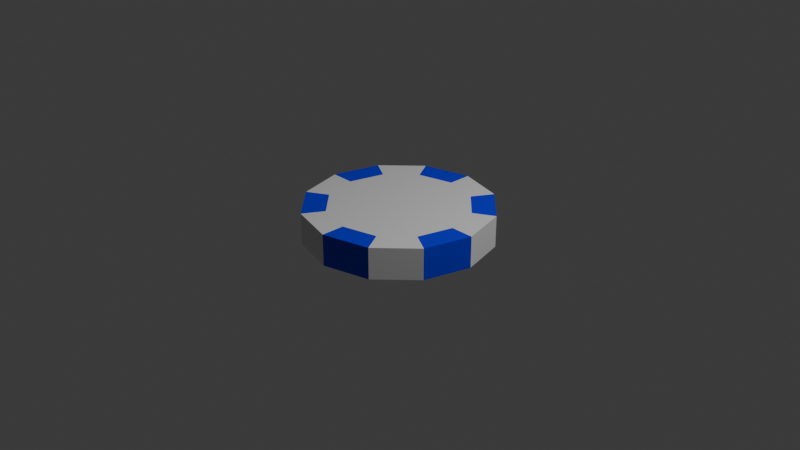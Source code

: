 # Source: ChouMa.blend  (saved by Blender 5.2.44; exported with 4.5.12 LTS)
import bpy
from mathutils import Matrix  # noqa: F401  (used for matrix-valued properties, if any)

bpy.ops.wm.read_factory_settings(use_empty=True)
scene = bpy.context.scene
scene.name = 'Scene'

# ---- collections
col_collection = bpy.data.collections.new('Collection'); scene.collection.children.link(col_collection)

# ---- materials (node trees are filled in below, after node groups)
mat_white = bpy.data.materials.new('white')
mat_blue = bpy.data.materials.new('blue')

# ---- material node trees
mat_white.use_nodes = True; mat_white.node_tree.nodes.clear()
_N = mat_white.node_tree.nodes; _L = mat_white.node_tree.links
n0 = _N.new('ShaderNodeBsdfPrincipled'); n0.name = '原理化 BSDF'; n0.location = (-200, 100)
n0.inputs[10].default_value = 0.005
n1 = _N.new('ShaderNodeOutputMaterial'); n1.name = '材质输出'; n1.location = (200, 100)
_L.new(n0.outputs[0], n1.inputs[0])
n1.is_active_output = True
mat_blue.use_nodes = True; mat_blue.node_tree.nodes.clear()
_N = mat_blue.node_tree.nodes; _L = mat_blue.node_tree.links
n0 = _N.new('ShaderNodeBsdfPrincipled'); n0.name = '原理化 BSDF'; n0.location = (-200, 100)
n0.inputs[0].default_value = (0.0, 0.01658, 0.8, 1.0)
n0.inputs[10].default_value = 0.005
n1 = _N.new('ShaderNodeOutputMaterial'); n1.name = '材质输出'; n1.location = (200, 100)
_L.new(n0.outputs[0], n1.inputs[0])
n1.is_active_output = True

# ---- world
world_world = bpy.data.worlds.new('World'); scene.world = world_world
world_world.use_nodes = True; world_world.node_tree.nodes.clear()
_N = world_world.node_tree.nodes; _L = world_world.node_tree.links
n0 = _N.new('ShaderNodeOutputWorld'); n0.name = 'World Output'; n0.location = (200, 100)
n1 = _N.new('ShaderNodeBackground'); n1.name = 'Background'; n1.location = (-200, 100)
n1.inputs[0].default_value = (0.05088, 0.05088, 0.05088, 1.0)
_L.new(n1.outputs[0], n0.inputs[0])
n0.is_active_output = True
world_world.color = (0.05088, 0.05088, 0.05088)
world_world.sun_shadow_jitter_overblur = 0.0

# ---- cameras
cam_camera = bpy.data.cameras.new('Camera')
cam_camera.clip_end = 100.0
cam_camera.ortho_scale = 7.314

# ---- lights
light_light = bpy.data.lights.new('Light', 'POINT')
light_light.energy = 1000.0
light_light.shadow_soft_size = 0.1

# ---- meshes
me_x = bpy.data.meshes.new('柱体')
me_x.from_pydata([(0.0, 0.749, -1.0), (0.0, 0.749, 1.0), (0.3745, 0.6486, -1.0), (0.3745, 0.6486, 1.0), (0.6486, 0.3745, -1.0), (0.6486, 0.3745, 1.0), (0.749, 0.0, -1.0), (0.749, 0.0, 1.0), (0.6486, -0.3745, -1.0), (0.6486, -0.3745, 1.0), (0.3745, -0.6486, -1.0), (0.3745, -0.6486, 1.0), (0.0, -0.749, -1.0), (0.0, -0.749, 1.0), (-0.3745, -0.6486, -1.0), (-0.3745, -0.6486, 1.0), (-0.6486, -0.3745, -1.0), (-0.6486, -0.3745, 1.0), (-0.749, 0.0, -1.0), (-0.749, 0.0, 1.0), (-0.6486, 0.3745, -1.0), (-0.6486, 0.3745, 1.0), (-0.3745, 0.6486, -1.0), (-0.3745, 0.6486, 1.0), (0.0, 1.0, -1.0), (0.5, 0.866, -1.0), (0.5, 0.866, 1.0), (0.0, 1.0, 1.0), (0.866, 0.5, -1.0), (0.866, 0.5, 1.0), (1.0, 0.0, -1.0), (1.0, 0.0, 1.0), (0.866, -0.5, -1.0), (0.866, -0.5, 1.0), (0.5, -0.866, -1.0), (0.5, -0.866, 1.0), (0.0, -1.0, -1.0), (0.0, -1.0, 1.0), (-0.5, -0.866, -1.0), (-0.5, -0.866, 1.0), (-0.866, -0.5, -1.0), (-0.866, -0.5, 1.0), (-1.0, 0.0, -1.0), (-1.0, 0.0, 1.0), (-0.866, 0.5, -1.0), (-0.866, 0.5, 1.0), (-0.5, 0.866, -1.0), (-0.5, 0.866, 1.0)], [], [(24, 27, 26, 25), (25, 26, 29, 28), (28, 29, 31, 30), (30, 31, 33, 32), (32, 33, 35, 34), (34, 35, 37, 36), (36, 37, 39, 38), (38, 39, 41, 40), (40, 41, 43, 42), (42, 43, 45, 44), (3, 1, 23, 21, 19, 17, 15, 13, 11, 9, 7, 5), (44, 45, 47, 46), (46, 47, 27, 24), (0, 2, 4, 6, 8, 10, 12, 14, 16, 18, 20, 22), (2, 0, 24, 25), (1, 3, 26, 27), (4, 2, 25, 28), (3, 5, 29, 26), (6, 4, 28, 30), (5, 7, 31, 29), (8, 6, 30, 32), (7, 9, 33, 31), (10, 8, 32, 34), (9, 11, 35, 33), (12, 10, 34, 36), (11, 13, 37, 35), (14, 12, 36, 38), (13, 15, 39, 37), (16, 14, 38, 40), (15, 17, 41, 39), (18, 16, 40, 42), (17, 19, 43, 41), (20, 18, 42, 44), (19, 21, 45, 43), (22, 20, 44, 46), (21, 23, 47, 45), (0, 22, 46, 24), (23, 1, 27, 47)])
me_x.polygons.foreach_set('material_index', [0, 1, 0, 1, 0, 1, 0, 1, 0, 1, 0, 0, 1, 0, 0, 0, 1, 1, 0, 0, 1, 1, 0, 0, 1, 1, 0, 0, 1, 1, 0, 0, 1, 1, 0, 0, 1, 1])
_uv = me_x.uv_layers.new(name='UV贴图')
_uv.uv.foreach_set('vector', [1.0, 0.5, 1.0, 1.0, 0.9167, 1.0, 0.9167, 0.5, 0.9167, 0.5, 0.9167, 1.0, 0.8333, 1.0, 0.8333, 0.5, 0.8333, 0.5, 0.8333, 1.0, 0.75, 1.0, 0.75, 0.5, 0.75, 0.5, 0.75, 1.0, 0.6667, 1.0, 0.6667, 0.5, 0.6667, 0.5, 0.6667, 1.0, 0.5833, 1.0, 0.5833, 0.5, 0.5833, 0.5, 0.5833, 1.0, 0.5, 1.0, 0.5, 0.5, 0.5, 0.5, 0.5, 1.0, 0.4167, 1.0, 0.4167, 0.5, 0.4167, 0.5, 0.4167, 1.0, 0.3333, 1.0, 0.3333, 0.5, 0.3333, 0.5, 0.3333, 1.0, 0.25, 1.0, 0.25, 0.5, 0.25, 0.5, 0.25, 1.0, 0.1667, 1.0, 0.1667, 0.5, 0.3399, 0.4057, 0.25, 0.4298, 0.1601, 0.4057, 0.09433, 0.3399, 0.07024, 0.25, 0.09433, 0.1601, 0.1601, 0.09433, 0.25, 0.07024, 0.3399, 0.09433, 0.4057, 0.1601, 0.4298, 0.25, 0.4057, 0.3399, 0.1667, 0.5, 0.1667, 1.0, 0.08333, 1.0, 0.08333, 0.5, 0.08333, 0.5, 0.08333, 1.0, 7.451e-08, 1.0, 7.451e-08, 0.5, 0.75, 0.4298, 0.8399, 0.4057, 0.9057, 0.3399, 0.9298, 0.25, 0.9057, 0.1601, 0.8399, 0.09433, 0.75, 0.07024, 0.6601, 0.09433, 0.5943, 0.1601, 0.5702, 0.25, 0.5943, 0.3399, 0.6601, 0.4057, 0.8399, 0.4057, 0.75, 0.4298, 0.75, 0.49, 0.87, 0.4578, 0.25, 0.4298, 0.3399, 0.4057, 0.37, 0.4578, 0.25, 0.49, 0.9057, 0.3399, 0.8399, 0.4057, 0.87, 0.4578, 0.9578, 0.37, 0.3399, 0.4057, 0.4057, 0.3399, 0.4578, 0.37, 0.37, 0.4578, 0.9298, 0.25, 0.9057, 0.3399, 0.9578, 0.37, 0.99, 0.25, 0.4057, 0.3399, 0.4298, 0.25, 0.49, 0.25, 0.4578, 0.37, 0.9057, 0.1601, 0.9298, 0.25, 0.99, 0.25, 0.9578, 0.13, 0.4298, 0.25, 0.4057, 0.1601, 0.4578, 0.13, 0.49, 0.25, 0.8399, 0.09433, 0.9057, 0.1601, 0.9578, 0.13, 0.87, 0.04215, 0.4057, 0.1601, 0.3399, 0.09433, 0.37, 0.04215, 0.4578, 0.13, 0.75, 0.07024, 0.8399, 0.09433, 0.87, 0.04215, 0.75, 0.01, 0.3399, 0.09433, 0.25, 0.07024, 0.25, 0.01, 0.37, 0.04215, 0.6601, 0.09433, 0.75, 0.07024, 0.75, 0.01, 0.63, 0.04215, 0.25, 0.07024, 0.1601, 0.09433, 0.13, 0.04215, 0.25, 0.01, 0.5943, 0.1601, 0.6601, 0.09433, 0.63, 0.04215, 0.5422, 0.13, 0.1601, 0.09433, 0.09433, 0.1601, 0.04215, 0.13, 0.13, 0.04215, 0.5702, 0.25, 0.5943, 0.1601, 0.5422, 0.13, 0.51, 0.25, 0.09433, 0.1601, 0.07024, 0.25, 0.01, 0.25, 0.04215, 0.13, 0.5943, 0.3399, 0.5702, 0.25, 0.51, 0.25, 0.5422, 0.37, 0.07024, 0.25, 0.09433, 0.3399, 0.04215, 0.37, 0.01, 0.25, 0.6601, 0.4057, 0.5943, 0.3399, 0.5422, 0.37, 0.63, 0.4578, 0.09433, 0.3399, 0.1601, 0.4057, 0.13, 0.4578, 0.04215, 0.37, 0.75, 0.4298, 0.6601, 0.4057, 0.63, 0.4578, 0.75, 0.49, 0.1601, 0.4057, 0.25, 0.4298, 0.25, 0.49, 0.13, 0.4578])
me_x.materials.append(mat_white)
me_x.materials.append(mat_blue)
me_x.update()

# ---- objects
ob_light = bpy.data.objects.new('Light', light_light)
ob_camera = bpy.data.objects.new('Camera', cam_camera)
ob_x = bpy.data.objects.new('柱体', me_x)

# ---- transforms, parenting, visibility, modifiers, constraints
ob_light.location = (4.076, 1.005, 5.904)
ob_light.rotation_euler = (0.6503, 0.05522, 1.866)
ob_light.lock_rotations_4d = False
ob_light.empty_display_type = 'ARROWS'
ob_light.color = (0.0, 0.0, 0.0, 0.0)
ob_light.lineart.crease_threshold = 0.0
ob_camera.location = (7.359, -6.926, 4.958)
ob_camera.rotation_euler = (1.109, 0.0, 0.8149)
ob_camera.lock_rotations_4d = False
ob_camera.empty_display_type = 'ARROWS'
ob_camera.color = (0.0, 0.0, 0.0, 0.0)
ob_camera.display_type = 'WIRE'
ob_camera.lineart.crease_threshold = 0.0
ob_x.location = (0.0, 0.0, 0.0)
ob_x.scale = (1.0, 1.0, 0.168)

# ---- collection membership
col_collection.objects.link(ob_light)
col_collection.objects.link(ob_camera)
col_collection.objects.link(ob_x)

# ---- scene / render settings (as saved in the file)
scene.camera = ob_camera
scene.frame_start = 1; scene.frame_end = 250; scene.frame_set(1)
scene.render.engine = 'BLENDER_EEVEE_NEXT'
scene.render.bake_bias = 0.0
scene.render.bake_samples = 0
scene.render.compositor_device = 'GPU'
scene.eevee.use_volume_custom_range = False
scene.eevee.fast_gi_thickness_near = 0.1
scene.eevee.fast_gi_thickness_far = 0.0
scene.eevee.ray_tracing_options.screen_trace_thickness = 0.1
bpy.context.view_layer.update()
